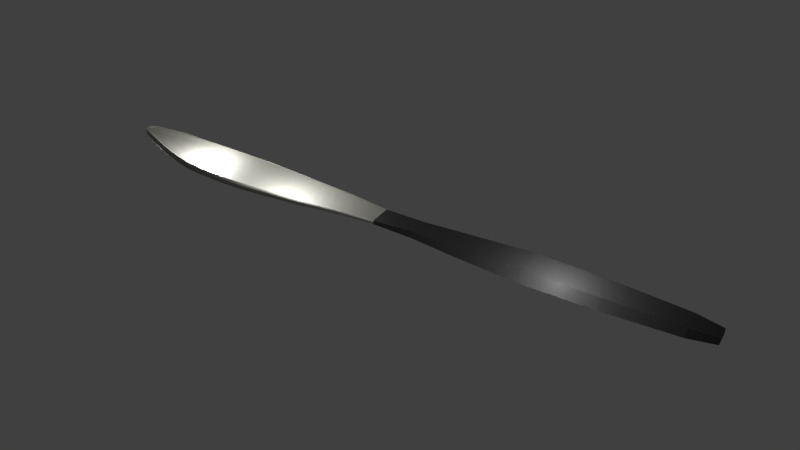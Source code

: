 # Source: knife.blend  (saved by Blender 2.79.0; exported with 4.5.12 LTS)
import bpy
from mathutils import Matrix  # noqa: F401  (used for matrix-valued properties, if any)

bpy.ops.wm.read_factory_settings(use_empty=True)
scene = bpy.context.scene
scene.name = 'Scene'

# ---- collections
col_collection_1 = bpy.data.collections.new('Collection 1'); scene.collection.children.link(col_collection_1)

# ---- materials (node trees are filled in below, after node groups)
mat_steel = bpy.data.materials.new('steel')
mat_steel.alpha_threshold = 0.0
mat_steel.roughness = 0.5
mat_base = bpy.data.materials.new('base')
mat_base.alpha_threshold = 0.0
mat_base.roughness = 0.5

# ---- material node trees
mat_steel.use_nodes = True; mat_steel.node_tree.nodes.clear()
_N = mat_steel.node_tree.nodes; _L = mat_steel.node_tree.links
n0 = _N.new('ShaderNodeOutputMaterial'); n0.name = 'Material Output'; n0.location = (3, 336)
n1 = _N.new('ShaderNodeMixShader'); n1.name = 'Mix Shader'; n1.location = (-289, 328)
n1.inputs[0].default_value = 0.7236
n2 = _N.new('ShaderNodeBsdfDiffuse'); n2.name = 'Diffuse BSDF'; n2.location = (-596, 386)
n2.inputs[0].default_value = (0.4991, 0.4891, 0.4164, 1.0)
n3 = _N.new('ShaderNodeBsdfPrincipled'); n3.name = 'Principled BSDF'; n3.location = (-579, 181)
n3.width = 150
n3.subsurface_method = 'BURLEY'
n3.inputs[0].default_value = (0.3459, 0.3459, 0.3459, 1.0)
n3.inputs[1].default_value = 1.0
n3.inputs[2].default_value = 0.5134
n3.inputs[3].default_value = 1.45
n3.inputs[9].default_value = (1.0, 1.0, 1.0)
_L.new(n2.outputs[0], n1.inputs[1])
_L.new(n3.outputs[0], n1.inputs[2])
_L.new(n1.outputs[0], n0.inputs[0])
n0.is_active_output = True
mat_base.use_nodes = True; mat_base.node_tree.nodes.clear()
_N = mat_base.node_tree.nodes; _L = mat_base.node_tree.links
n0 = _N.new('ShaderNodeOutputMaterial'); n0.name = 'Material Output'; n0.location = (300, 300)
n1 = _N.new('ShaderNodeBsdfPrincipled'); n1.name = 'Principled BSDF'; n1.location = (-80, 307)
n1.width = 150
n1.subsurface_method = 'BURLEY'
n1.inputs[0].default_value = (0.009311, 0.009311, 0.009311, 1.0)
n1.inputs[2].default_value = 0.7057
n1.inputs[3].default_value = 1.45
n1.inputs[9].default_value = (1.0, 1.0, 1.0)
n1.inputs[19].default_value = 0.1739
n1.inputs[20].default_value = 0.3912
_L.new(n1.outputs[0], n0.inputs[0])
n0.is_active_output = True

# ---- world
world_world = bpy.data.worlds.new('World'); scene.world = world_world
world_world.color = (0.05088, 0.05088, 0.05088)
world_world.use_sun_shadow = False
world_world.sun_shadow_jitter_overblur = 0.0
world_world.cycles.sampling_method = 'MANUAL'

# ---- lights
light_point = bpy.data.lights.new('Point', 'POINT')
light_point.transmission_factor = 0.0
light_point.energy = 100.0
light_point.shadow_buffer_clip_start = 0.5
light_point.shadow_soft_size = 0.1
light_point.shadow_maximum_resolution = 0.006
light_point.use_absolute_resolution = True

# ---- meshes
me_cube_001 = bpy.data.meshes.new('Cube.001')
me_cube_001.from_pydata([(-0.3529, 3.543, -0.05998), (-0.3529, 3.543, 0.0473), (-0.2157, 3.892, -0.05998), (-0.2157, 3.892, 0.0473), (0.3811, 3.563, -0.05998), (0.3811, 3.563, 0.0473), (0.3872, 3.892, -0.05998), (0.3872, 3.892, 0.0473), (-0.4597, 2.995, -0.05998), (-0.4597, 2.995, 0.0473), (0.3856, 3.01, -0.05998), (0.3856, 3.01, 0.0473), (-0.4663, 2.211, -0.06269), (-0.4663, 2.211, 0.05001), (0.3718, 2.206, -0.06269), (0.3718, 2.206, 0.05001), (-0.3738, 1.327, -0.04976), (-0.3738, 1.327, 0.03708), (0.3265, 1.323, -0.04976), (0.3265, 1.323, 0.03708), (-0.2637, 0.7309, -0.04391), (-0.2637, 0.7309, 0.03123), (0.2926, 0.7273, -0.04391), (0.2926, 0.7273, 0.03123), (0.04446, 4.397, -0.05998), (0.04446, 4.397, 0.0473), (0.3288, 4.374, -0.05998), (0.3288, 4.374, 0.0473), (-0.2216, 0.09785, -0.02323), (-0.2216, 0.09785, 0.03531), (0.1987, 0.09519, -0.02323), (0.1987, 0.09519, 0.03531), (-0.1956, -0.5157, -0.04992), (-0.1956, -0.5157, 0.06201), (0.1649, -0.518, -0.04992), (0.1649, -0.518, 0.06201), (-0.2462, -1.276, -0.07844), (-0.2462, -1.276, 0.09053), (0.2024, -1.279, -0.07844), (0.2024, -1.279, 0.09053), (-0.2879, -2.278, -0.1087), (-0.2879, -2.278, 0.1208), (0.2584, -2.282, -0.1087), (0.2584, -2.282, 0.1208), (-0.2823, -3.427, -0.1034), (-0.2823, -3.427, 0.1155), (0.239, -3.431, -0.1034), (0.239, -3.431, 0.1155), (-0.2354, -4.632, -0.08073), (-0.2354, -4.632, 0.09281), (0.1777, -4.634, -0.08073), (0.1777, -4.634, 0.09281), (-0.1654, -5.063, -0.05131), (-0.1654, -5.063, 0.0634), (0.1051, -5.065, -0.05131), (0.1051, -5.065, 0.0634), (-0.4291, 3.269, -0.05998), (-0.4291, 3.269, 0.0473), (0.3853, 3.286, -0.05998), (0.3853, 3.286, 0.0473), (0.3814, 2.608, -0.06133), (-0.48, 2.603, -0.06133), (-0.48, 2.603, 0.04865), (0.3814, 2.608, 0.04865), (0.1522, 4.546, 0.02859), (0.1522, 4.546, -0.04127), (0.2543, 4.527, -0.02009), (0.2543, 4.527, 0.04976)], [], [(0, 1, 3, 2), (6, 7, 5, 4), (57, 56, 8, 9), (58, 59, 11, 10), (62, 61, 12, 13), (60, 63, 15, 14), (14, 15, 19, 18), (13, 12, 16, 17), (3, 1, 57, 9, 62, 13, 17, 21, 29, 31, 23, 19, 15, 63, 11, 59, 5, 7, 27, 67, 64, 25), (17, 16, 20, 21), (2, 24, 65, 66, 26, 6, 4, 58, 10, 60, 14, 18, 22, 30, 28, 20, 16, 12, 61, 8, 56, 0), (18, 19, 23, 22), (2, 3, 25, 24), (7, 6, 26, 27), (28, 30, 34, 32), (21, 20, 28, 29), (22, 23, 31, 30), (33, 32, 36, 37), (29, 28, 32, 33), (31, 29, 33, 35), (30, 31, 35, 34), (39, 37, 41, 43), (35, 33, 37, 39), (34, 35, 39, 38), (32, 34, 38, 36), (40, 42, 46, 44), (38, 39, 43, 42), (36, 38, 42, 40), (37, 36, 40, 41), (41, 40, 44, 45), (43, 41, 45, 47), (42, 43, 47, 46), (50, 51, 55, 54), (46, 47, 51, 50), (49, 53, 55, 51, 47, 45), (45, 44, 48, 49), (54, 55, 53, 52), (49, 48, 52, 53), (4, 5, 59, 58), (1, 0, 56, 57), (10, 11, 63, 60), (9, 8, 61, 62), (24, 25, 64, 65), (50, 54, 52, 48, 44, 46), (65, 64, 67, 66), (66, 67, 27, 26)])
me_cube_001.polygons.foreach_set('use_smooth', [1, 1, 1, 1, 1, 1, 1, 1, 0, 1, 0, 1, 1, 1, 0, 1, 1, 0, 0, 0, 0, 0, 0, 0, 0, 0, 0, 0, 0, 0, 0, 0, 0, 0, 0, 0, 0, 0, 1, 1, 1, 1, 1, 0, 1, 1])
me_cube_001.polygons.foreach_set('material_index', [0, 0, 0, 0, 0, 0, 0, 0, 0, 0, 0, 0, 0, 0, 1, 0, 0, 1, 1, 1, 1, 1, 1, 1, 1, 1, 1, 1, 1, 1, 1, 1, 1, 1, 1, 1, 1, 1, 0, 0, 0, 0, 0, 1, 0, 0])
me_cube_001.materials.append(mat_steel)
me_cube_001.materials.append(mat_base)
me_cube_001.use_remesh_preserve_volume = False
me_cube_001.use_remesh_preserve_attributes = False
me_cube_001.use_mirror_vertex_groups = False
me_cube_001.update()

# ---- objects
ob_point_005 = bpy.data.objects.new('Point.005', light_point)
ob_point_004 = bpy.data.objects.new('Point.004', light_point)
ob_point_003 = bpy.data.objects.new('Point.003', light_point)
ob_point_002 = bpy.data.objects.new('Point.002', light_point)
ob_point_001 = bpy.data.objects.new('Point.001', light_point)
ob_point = bpy.data.objects.new('Point', light_point)
ob_cube = bpy.data.objects.new('Cube', me_cube_001)

# ---- transforms, parenting, visibility, modifiers, constraints
ob_point_005.location = (3.335, -1.405, -0.3407)
ob_point_005.lineart.crease_threshold = 0.0
ob_point_004.location = (-0.564, -0.7166, 0.1734)
ob_point_004.lineart.crease_threshold = 0.0
ob_point_003.location = (-3.348, -1.415, 0.4301)
ob_point_003.lineart.crease_threshold = 0.0
ob_point_002.location = (3.363, -0.06759, 0.923)
ob_point_002.lineart.crease_threshold = 0.0
ob_point_001.location = (-0.7246, -1.329, 1.162)
ob_point_001.lineart.crease_threshold = 0.0
ob_point.location = (-2.363, -1.441, 1.07)
ob_point.lineart.crease_threshold = 0.0
ob_cube.location = (0.5703, -0.6561, 0.3674)
ob_cube.rotation_euler = (0.1123, -0.0006158, 1.788)
ob_cube.lineart.crease_threshold = 0.0

# ---- collection membership
col_collection_1.objects.link(ob_point_005)
col_collection_1.objects.link(ob_point_004)
col_collection_1.objects.link(ob_point_003)
col_collection_1.objects.link(ob_point_002)
col_collection_1.objects.link(ob_point_001)
col_collection_1.objects.link(ob_point)
col_collection_1.objects.link(ob_cube)

# ---- scene / render settings (as saved in the file)
scene.frame_start = 1; scene.frame_end = 250; scene.frame_set(1)
scene.render.engine = 'CYCLES'
scene.render.resolution_percentage = 50
scene.render.dither_intensity = 0.0
scene.cycles.use_denoising = False
scene.cycles.samples = 128
scene.cycles.sampling_pattern = 'TABULATED_SOBOL'
scene.cycles.use_adaptive_sampling = False
scene.cycles.use_light_tree = False
scene.cycles.blur_glossy = 0.0
scene.cycles.sample_clamp_indirect = 0.0
scene.view_settings.view_transform = 'Standard'
bpy.context.view_layer.update()

# ---- added for rendering (the .blend has no active camera): camera
cam_auto = bpy.data.cameras.new('AutoCamera')
cam_auto.lens = 50.0
cam_auto.sensor_width = 36.0
cam_auto.clip_end = 1000.0
ob_auto_camera = bpy.data.objects.new('AutoCamera', cam_auto)
scene.collection.objects.link(ob_auto_camera)
ob_auto_camera.location = (10.1374, -11.8117, 7.78827)
ob_auto_camera.rotation_euler = (1.09748, -7.21219e-08, 0.694738)
scene.camera = ob_auto_camera
bpy.context.view_layer.update()
